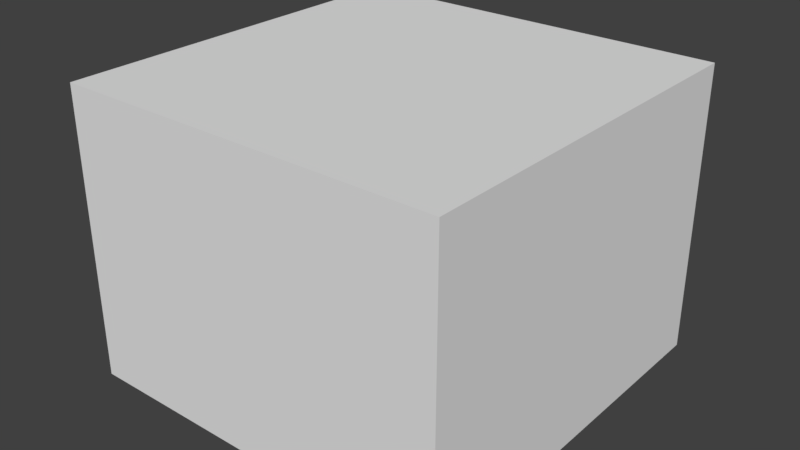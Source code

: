 # Source: room_1.blend  (saved by Blender 2.79.0; exported with 4.5.12 LTS)
import bpy
from mathutils import Matrix  # noqa: F401  (used for matrix-valued properties, if any)

bpy.ops.wm.read_factory_settings(use_empty=True)
scene = bpy.context.scene
scene.name = 'Scene'

# ---- collections
col_collection_1 = bpy.data.collections.new('Collection 1'); scene.collection.children.link(col_collection_1)

# ---- materials (node trees are filled in below, after node groups)
mat_material = bpy.data.materials.new('Material')
mat_material.alpha_threshold = 0.0
mat_material.use_transparent_shadow = False
mat_material.roughness = 0.5
mat_material.line_color = (0.0, 0.0, 0.0, 1.0)

# ---- material node trees

# ---- world
world_world = bpy.data.worlds.new('World'); scene.world = world_world
world_world.color = (0.05088, 0.05088, 0.05088)
world_world.use_sun_shadow = False
world_world.sun_shadow_jitter_overblur = 0.0
world_world.cycles.sampling_method = 'MANUAL'

# ---- meshes
me_cube = bpy.data.meshes.new('Cube')
me_cube.from_pydata([(1.0, 0.0, 0.0), (1.0, -4.0, 0.0), (-1.0, -4.0, 0.0), (-1.0, 7.153e-07, 0.0), (1.0, -9.537e-07, 3.0), (1.0, -4.0, 3.0), (-1.0, -4.0, 3.0), (-1.0, 0.0, 3.0), (2.0, 0.0, 0.0), (2.0, -4.0, 0.0), (2.0, -9.537e-07, 3.0), (2.0, -4.0, 3.0), (-2.0, -4.0, 0.0), (-2.0, 7.153e-07, 0.0), (-2.0, -4.0, 3.0), (-2.0, 0.0, 3.0)], [], [(0, 3, 2, 1), (4, 5, 6, 7), (0, 1, 9, 8), (7, 6, 14, 15), (8, 9, 11, 10), (12, 13, 15, 14), (3, 7, 15, 13), (2, 3, 13, 12), (5, 4, 10, 11), (6, 2, 12, 14), (1, 5, 11, 9), (4, 0, 8, 10), (2, 6, 5, 1)])
_uv = me_cube.uv_layers.new(name='UVMap')
_uv.uv.foreach_set('vector', [0.4, 0.625, 0.4, 0.875, 4.768e-08, 0.875, 9.537e-08, 0.625, 6.398e-08, 0.125, 0.4, 0.125, 0.4, 0.375, 9.656e-08, 0.375, 0.4, 0.625, 9.537e-08, 0.625, 1.192e-07, 0.5, 0.4, 0.5, 9.656e-08, 0.375, 0.4, 0.375, 0.4, 0.5, 1.605e-07, 0.5, 0.4, 0.5, 0.4, 1.192e-07, 0.7, 0.0, 0.7, 0.5, 1.0, 0.0, 1.0, 0.5, 0.7, 0.5, 0.7, 0.0, 0.8, 0.875, 0.8, 0.5, 0.9, 0.5, 0.9, 0.875, 4.768e-08, 0.875, 0.4, 0.875, 0.4, 1.0, 0.0, 1.0, 0.4, 0.125, 6.398e-08, 0.125, 0.0, 2.98e-08, 0.4, 0.0, 0.7, 0.625, 0.4, 0.625, 0.4, 0.5, 0.7, 0.5, 0.4, 0.875, 0.7, 0.875, 0.7, 1.0, 0.4, 1.0, 0.8, 0.5, 0.8, 0.875, 0.7, 0.875, 0.7, 0.5, 0.4, 0.625, 0.7, 0.625, 0.7, 0.875, 0.4, 0.875])
me_cube.materials.append(mat_material)
me_cube.use_remesh_preserve_volume = False
me_cube.use_remesh_preserve_attributes = False
me_cube.use_mirror_vertex_groups = False
me_cube.update()

# ---- objects
ob_cube = bpy.data.objects.new('Cube', me_cube)

# ---- transforms, parenting, visibility, modifiers, constraints
ob_cube.location = (0.0, 0.0, 0.0)
ob_cube.lock_rotations_4d = False
ob_cube.empty_display_type = 'ARROWS'
ob_cube.lineart.crease_threshold = 0.0

# ---- collection membership
col_collection_1.objects.link(ob_cube)

# ---- scene / render settings (as saved in the file)
scene.frame_start = 1; scene.frame_end = 250; scene.frame_set(1)
scene.render.engine = 'BLENDER_EEVEE_NEXT'
scene.render.resolution_percentage = 50
scene.render.dither_intensity = 0.0
scene.cycles.use_denoising = False
scene.cycles.samples = 128
scene.cycles.sampling_pattern = 'TABULATED_SOBOL'
scene.cycles.use_adaptive_sampling = False
scene.cycles.use_light_tree = False
scene.cycles.blur_glossy = 0.0
scene.cycles.sample_clamp_indirect = 0.0
scene.view_settings.view_transform = 'Standard'
bpy.context.view_layer.update()

# ---- added for rendering (the .blend has no active camera and no usable light): camera, sun
cam_auto = bpy.data.cameras.new('AutoCamera')
cam_auto.lens = 50.0
cam_auto.sensor_width = 36.0
cam_auto.clip_end = 1000.0
ob_auto_camera = bpy.data.objects.new('AutoCamera', cam_auto)
scene.collection.objects.link(ob_auto_camera)
ob_auto_camera.location = (5.92433, -9.1092, 6.23946)
ob_auto_camera.rotation_euler = (1.09748, -7.21219e-08, 0.694738)
scene.camera = ob_auto_camera
light_auto_sun = bpy.data.lights.new('AutoSun', 'SUN')
light_auto_sun.energy = 3.0
light_auto_sun.angle = 0.0523599
ob_auto_sun = bpy.data.objects.new('AutoSun', light_auto_sun)
scene.collection.objects.link(ob_auto_sun)
ob_auto_sun.rotation_euler = (0.872665, 0.174533, 0.523599)
bpy.context.view_layer.update()
